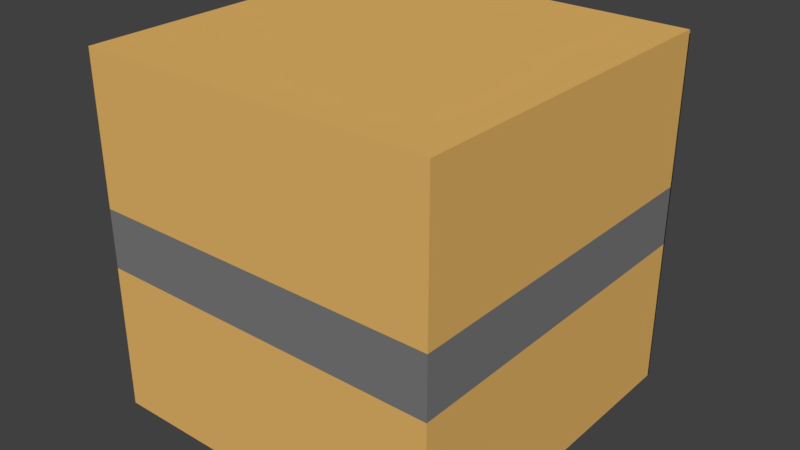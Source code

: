 # Source: Large-Box.blend  (saved by Blender 2.79.0; exported with 4.5.12 LTS)
import bpy
from mathutils import Matrix  # noqa: F401  (used for matrix-valued properties, if any)

bpy.ops.wm.read_factory_settings(use_empty=True)
scene = bpy.context.scene
scene.name = 'Scene'

# ---- collections
col_collection_1 = bpy.data.collections.new('Collection 1'); scene.collection.children.link(col_collection_1)

# ---- materials (node trees are filled in below, after node groups)
mat_box = bpy.data.materials.new('Box')
mat_box.alpha_threshold = 0.0
mat_box.use_transparent_shadow = False
mat_box.diffuse_color = (0.8, 0.4708, 0.1371, 1.0)
mat_box.roughness = 0.5
mat_box.line_color = (0.0, 0.0, 0.0, 1.0)
mat_tape = bpy.data.materials.new('Tape')
mat_tape.alpha_threshold = 0.0
mat_tape.use_transparent_shadow = False
mat_tape.diffuse_color = (0.196, 0.196, 0.196, 1.0)
mat_tape.roughness = 0.5
mat_box_label = bpy.data.materials.new('Box_Label')
mat_box_label.alpha_threshold = 0.0
mat_box_label.use_transparent_shadow = False
mat_box_label.roughness = 0.5

# ---- material node trees

# ---- world
world_world = bpy.data.worlds.new('World'); scene.world = world_world
world_world.color = (0.05088, 0.05088, 0.05088)
world_world.use_sun_shadow = False
world_world.sun_shadow_jitter_overblur = 0.0
world_world.cycles.sampling_method = 'MANUAL'

# ---- meshes
me_cube = bpy.data.meshes.new('Cube')
me_cube.from_pydata([(1.0, 1.0, 1.0), (1.0, -1.0, 1.0), (-1.0, -1.0, 1.0), (-1.0, 1.0, 1.0), (1.0, 0.1667, 1.0), (1.0, -0.1667, 1.0), (-1.0, -0.1667, 1.0), (-1.0, 0.1667, 1.0), (-1.0, 1.0, 1.01), (-1.0, -1.0, 1.01), (-1.0, 0.1667, 1.01), (-1.0, -0.1667, 1.01), (1.02, -0.17, -1.02), (1.02, -1.02, -1.02), (1.02, -1.02, 1.02), (-1.02, 0.17, -1.02), (-1.02, -1.02, -1.02), (-1.02, -1.02, 1.02), (1.02, -0.17, 1.02), (-1.02, 0.17, 1.02), (1.02, 0.17, -1.02), (-1.02, -0.17, -1.02), (1.02, 0.17, 1.02), (-1.02, -0.17, 1.02), (-1.02, -1.0, 1.02), (-1.02, 1.02, 1.02), (-0.008552, 1.02, 1.054), (-0.008552, -1.0, 1.054), (-0.008814, 1.02, 1.084), (-1.02, 1.02, 1.03), (-0.008814, -1.0, 1.084), (-1.02, -1.0, 1.03), (-1.02, 0.1783, 1.03), (-1.02, -0.1583, 1.03), (-0.008814, 0.1783, 1.084), (-0.008814, -0.1583, 1.084), (1.02, 1.02, 1.02), (1.02, -1.0, 1.02), (1.02, 0.1783, 1.02), (1.02, -0.1583, 1.02), (0.008544, 1.02, 1.054), (0.008544, -1.0, 1.054), (1.02, -0.1583, 1.03), (1.02, -1.0, 1.03), (1.02, 1.02, 1.03), (1.02, 0.1783, 1.03), (0.008806, 0.1783, 1.084), (0.008806, -0.1583, 1.084), (0.008806, 1.02, 1.084), (0.008806, -1.0, 1.084), (1.02, 1.02, -1.02), (1.02, 1.02, 1.02), (-1.02, 1.02, -1.02), (-1.02, 1.02, 1.02), (0.72, 1.02, 0.206), (0.72, 1.02, 0.794), (-0.12, 1.02, 0.206), (-0.12, 1.02, 0.794)], [], [(0, 4, 22, 51), (2, 6, 23, 17), (1, 2, 17, 14), (7, 6, 11, 10), (7, 3, 53, 19), (4, 5, 18, 22), (3, 7, 10, 8), (3, 0, 51, 53), (6, 7, 19, 23), (6, 2, 9, 11), (5, 1, 14, 18), (12, 18, 14, 13), (15, 19, 53, 52), (16, 17, 23, 21), (21, 23, 19, 15), (50, 51, 22, 20), (20, 22, 18, 12), (12, 21, 15, 20), (20, 15, 52, 50), (14, 17, 16, 13), (13, 16, 21, 12), (35, 33, 31, 30), (28, 29, 32, 34), (34, 32, 33, 35), (27, 26, 28, 34, 35, 30), (26, 25, 29, 28), (24, 27, 30, 31), (41, 37, 43, 49), (41, 49, 47, 46, 48, 40), (45, 46, 47, 42), (44, 48, 46, 45), (42, 47, 49, 43), (37, 39, 42, 43), (38, 36, 44, 45), (39, 38, 45, 42), (36, 40, 48, 44), (22, 18, 14, 43, 42, 45, 44, 51), (19, 23, 17, 31, 33, 32, 29, 53), (35, 47, 46, 34), (42, 18, 22, 45), (33, 23, 19, 32), (54, 55, 51, 50), (57, 56, 52, 53), (56, 54, 50, 52), (55, 57, 53, 51), (55, 54, 56, 57)])
me_cube.polygons.foreach_set('material_index', [0, 0, 0, 0, 0, 0, 0, 0, 0, 0, 0, 0, 0, 0, 1, 0, 1, 1, 0, 0, 0, 0, 0, 1, 0, 0, 0, 0, 0, 1, 0, 0, 0, 0, 0, 0, 0, 0, 1, 1, 1, 0, 0, 0, 0, 2])
me_cube.materials.append(mat_box)
me_cube.materials.append(mat_tape)
me_cube.materials.append(mat_box_label)
me_cube.use_remesh_preserve_volume = False
me_cube.use_remesh_preserve_attributes = False
me_cube.use_mirror_vertex_groups = False
me_cube.update()

# ---- objects
ob_cube = bpy.data.objects.new('Cube', me_cube)

# ---- transforms, parenting, visibility, modifiers, constraints
ob_cube.location = (0.0, 0.0, 0.0)
ob_cube.rotation_euler = (-1.571, -0.0, 0.0)
ob_cube.lock_rotations_4d = False
ob_cube.empty_display_type = 'ARROWS'
ob_cube.lineart.crease_threshold = 0.0

# ---- collection membership
col_collection_1.objects.link(ob_cube)

# ---- scene / render settings (as saved in the file)
scene.frame_start = 1; scene.frame_end = 250; scene.frame_set(1)
scene.render.engine = 'BLENDER_EEVEE_NEXT'
scene.render.resolution_percentage = 50
scene.render.dither_intensity = 0.0
scene.cycles.use_denoising = False
scene.cycles.samples = 128
scene.cycles.sampling_pattern = 'TABULATED_SOBOL'
scene.cycles.use_adaptive_sampling = False
scene.cycles.use_light_tree = False
scene.cycles.blur_glossy = 0.0
scene.cycles.sample_clamp_indirect = 0.0
scene.view_settings.view_transform = 'Standard'
bpy.context.view_layer.update()

# ---- added for rendering (the .blend has no active camera and no usable light): camera, sun
cam_auto = bpy.data.cameras.new('AutoCamera')
cam_auto.lens = 50.0
cam_auto.sensor_width = 36.0
cam_auto.clip_end = 1000.0
ob_auto_camera = bpy.data.objects.new('AutoCamera', cam_auto)
scene.collection.objects.link(ob_auto_camera)
ob_auto_camera.location = (3.30393, -3.93252, 2.64314)
ob_auto_camera.rotation_euler = (1.09748, -7.21219e-08, 0.694738)
scene.camera = ob_auto_camera
light_auto_sun = bpy.data.lights.new('AutoSun', 'SUN')
light_auto_sun.energy = 3.0
light_auto_sun.angle = 0.0523599
ob_auto_sun = bpy.data.objects.new('AutoSun', light_auto_sun)
scene.collection.objects.link(ob_auto_sun)
ob_auto_sun.rotation_euler = (0.872665, 0.174533, 0.523599)
bpy.context.view_layer.update()
